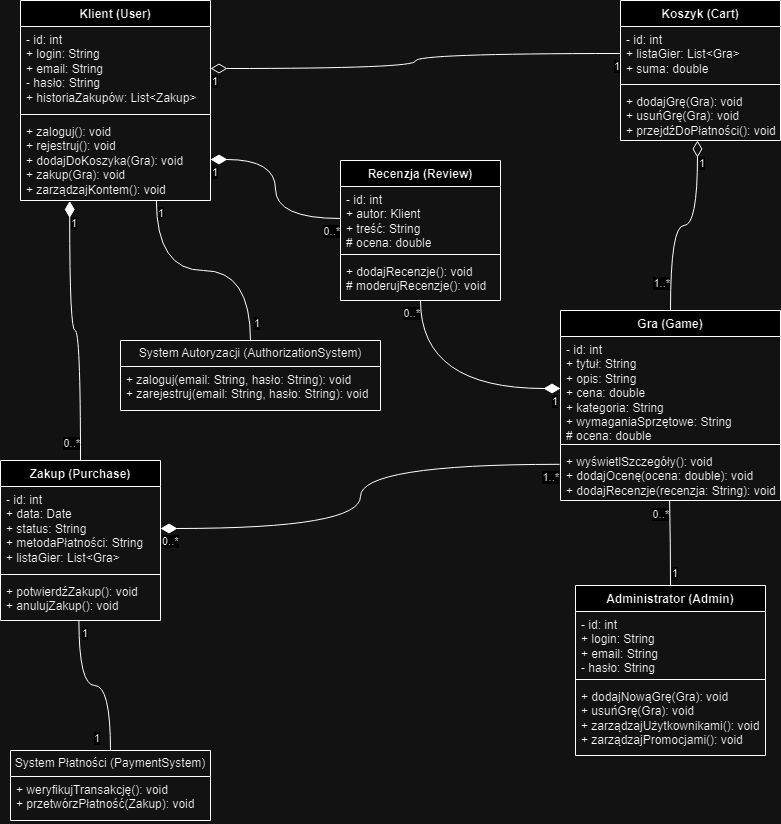

The diagram above was exported from draw.io. Its source (the exported page's mxGraphModel, read from the mxfile embedded in the PNG):
<mxGraphModel dx="1195" dy="622" grid="1" gridSize="10" guides="1" tooltips="1" connect="1" arrows="1" fold="1" page="1" pageScale="1" pageWidth="827" pageHeight="1169" math="0" shadow="0">
  <root>
    <mxCell id="0" />
    <mxCell id="1" parent="0" />
    <mxCell id="YoJQ_YWUcHER8Pc48_af-14" value="Klient (User)" style="swimlane;fontStyle=1;align=center;verticalAlign=top;childLayout=stackLayout;horizontal=1;startSize=26;horizontalStack=0;resizeParent=1;resizeParentMax=0;resizeLast=0;collapsible=1;marginBottom=0;whiteSpace=wrap;html=1;" vertex="1" parent="1">
      <mxGeometry x="30" width="190" height="200" as="geometry" />
    </mxCell>
    <mxCell id="YoJQ_YWUcHER8Pc48_af-15" value="- id: int&lt;div&gt;+ login: String&lt;/div&gt;&lt;div&gt;+ email: String&lt;/div&gt;&lt;div&gt;- hasło: String&lt;/div&gt;&lt;div&gt;+ historiaZakupów: List&amp;lt;Zakup&amp;gt;&lt;/div&gt;" style="text;strokeColor=none;fillColor=none;align=left;verticalAlign=top;spacingLeft=4;spacingRight=4;overflow=hidden;rotatable=0;points=[[0,0.5],[1,0.5]];portConstraint=eastwest;whiteSpace=wrap;html=1;" vertex="1" parent="YoJQ_YWUcHER8Pc48_af-14">
      <mxGeometry y="26" width="190" height="84" as="geometry" />
    </mxCell>
    <mxCell id="YoJQ_YWUcHER8Pc48_af-16" value="" style="line;strokeWidth=1;fillColor=none;align=left;verticalAlign=middle;spacingTop=-1;spacingLeft=3;spacingRight=3;rotatable=0;labelPosition=right;points=[];portConstraint=eastwest;strokeColor=inherit;" vertex="1" parent="YoJQ_YWUcHER8Pc48_af-14">
      <mxGeometry y="110" width="190" height="8" as="geometry" />
    </mxCell>
    <mxCell id="YoJQ_YWUcHER8Pc48_af-17" value="+ zaloguj(): void&lt;div&gt;+ rejestruj(): void&lt;/div&gt;&lt;div&gt;+ dodajDoKoszyka(Gra): void&lt;/div&gt;&lt;div&gt;+ zakup(Gra): void&lt;/div&gt;&lt;div&gt;+ zarządzajKontem(): void&lt;/div&gt;" style="text;strokeColor=none;fillColor=none;align=left;verticalAlign=top;spacingLeft=4;spacingRight=4;overflow=hidden;rotatable=0;points=[[0,0.5],[1,0.5]];portConstraint=eastwest;whiteSpace=wrap;html=1;" vertex="1" parent="YoJQ_YWUcHER8Pc48_af-14">
      <mxGeometry y="118" width="190" height="82" as="geometry" />
    </mxCell>
    <mxCell id="YoJQ_YWUcHER8Pc48_af-18" value="Administrator (Admin)" style="swimlane;fontStyle=1;align=center;verticalAlign=top;childLayout=stackLayout;horizontal=1;startSize=26;horizontalStack=0;resizeParent=1;resizeParentMax=0;resizeLast=0;collapsible=1;marginBottom=0;whiteSpace=wrap;html=1;" vertex="1" parent="1">
      <mxGeometry x="585" y="585" width="190" height="170" as="geometry" />
    </mxCell>
    <mxCell id="YoJQ_YWUcHER8Pc48_af-19" value="- id: int&lt;div&gt;+ login: String&lt;/div&gt;&lt;div&gt;+ email: String&lt;/div&gt;&lt;div&gt;- hasło: String&lt;/div&gt;" style="text;strokeColor=none;fillColor=none;align=left;verticalAlign=top;spacingLeft=4;spacingRight=4;overflow=hidden;rotatable=0;points=[[0,0.5],[1,0.5]];portConstraint=eastwest;whiteSpace=wrap;html=1;" vertex="1" parent="YoJQ_YWUcHER8Pc48_af-18">
      <mxGeometry y="26" width="190" height="64" as="geometry" />
    </mxCell>
    <mxCell id="YoJQ_YWUcHER8Pc48_af-20" value="" style="line;strokeWidth=1;fillColor=none;align=left;verticalAlign=middle;spacingTop=-1;spacingLeft=3;spacingRight=3;rotatable=0;labelPosition=right;points=[];portConstraint=eastwest;strokeColor=inherit;" vertex="1" parent="YoJQ_YWUcHER8Pc48_af-18">
      <mxGeometry y="90" width="190" height="8" as="geometry" />
    </mxCell>
    <mxCell id="YoJQ_YWUcHER8Pc48_af-21" value="+ dodajNowąGrę(Gra): void&lt;div&gt;+ usuńGrę(Gra): void&lt;/div&gt;&lt;div&gt;+ zarządzajUżytkownikami(): void&lt;/div&gt;&lt;div&gt;+ zarządzajPromocjami(): void&lt;/div&gt;" style="text;strokeColor=none;fillColor=none;align=left;verticalAlign=top;spacingLeft=4;spacingRight=4;overflow=hidden;rotatable=0;points=[[0,0.5],[1,0.5]];portConstraint=eastwest;whiteSpace=wrap;html=1;" vertex="1" parent="YoJQ_YWUcHER8Pc48_af-18">
      <mxGeometry y="98" width="190" height="72" as="geometry" />
    </mxCell>
    <mxCell id="YoJQ_YWUcHER8Pc48_af-22" value="Gra (Game)" style="swimlane;fontStyle=1;align=center;verticalAlign=top;childLayout=stackLayout;horizontal=1;startSize=26;horizontalStack=0;resizeParent=1;resizeParentMax=0;resizeLast=0;collapsible=1;marginBottom=0;whiteSpace=wrap;html=1;" vertex="1" parent="1">
      <mxGeometry x="570" y="310" width="220" height="190" as="geometry" />
    </mxCell>
    <mxCell id="YoJQ_YWUcHER8Pc48_af-23" value="- id: int&lt;div&gt;+ tytuł: String&lt;/div&gt;&lt;div&gt;+ opis: String&lt;/div&gt;&lt;div&gt;+ cena: double&lt;/div&gt;&lt;div&gt;+ kategoria: String&lt;/div&gt;&lt;div&gt;+ wymaganiaSprzętowe: String&lt;/div&gt;&lt;div&gt;# ocena: double&lt;/div&gt;" style="text;strokeColor=none;fillColor=none;align=left;verticalAlign=top;spacingLeft=4;spacingRight=4;overflow=hidden;rotatable=0;points=[[0,0.5],[1,0.5]];portConstraint=eastwest;whiteSpace=wrap;html=1;" vertex="1" parent="YoJQ_YWUcHER8Pc48_af-22">
      <mxGeometry y="26" width="220" height="104" as="geometry" />
    </mxCell>
    <mxCell id="YoJQ_YWUcHER8Pc48_af-24" value="" style="line;strokeWidth=1;fillColor=none;align=left;verticalAlign=middle;spacingTop=-1;spacingLeft=3;spacingRight=3;rotatable=0;labelPosition=right;points=[];portConstraint=eastwest;strokeColor=inherit;" vertex="1" parent="YoJQ_YWUcHER8Pc48_af-22">
      <mxGeometry y="130" width="220" height="8" as="geometry" />
    </mxCell>
    <mxCell id="YoJQ_YWUcHER8Pc48_af-25" value="+ wyświetlSzczegóły(): void&lt;div&gt;+ dodajOcenę(ocena: double): void&lt;/div&gt;&lt;div&gt;+ dodajRecenzje(recenzja: String): void&lt;/div&gt;" style="text;strokeColor=none;fillColor=none;align=left;verticalAlign=top;spacingLeft=4;spacingRight=4;overflow=hidden;rotatable=0;points=[[0,0.5],[1,0.5]];portConstraint=eastwest;whiteSpace=wrap;html=1;" vertex="1" parent="YoJQ_YWUcHER8Pc48_af-22">
      <mxGeometry y="138" width="220" height="52" as="geometry" />
    </mxCell>
    <mxCell id="YoJQ_YWUcHER8Pc48_af-26" value="Koszyk (Cart)" style="swimlane;fontStyle=1;align=center;verticalAlign=top;childLayout=stackLayout;horizontal=1;startSize=26;horizontalStack=0;resizeParent=1;resizeParentMax=0;resizeLast=0;collapsible=1;marginBottom=0;whiteSpace=wrap;html=1;" vertex="1" parent="1">
      <mxGeometry x="630" width="160" height="140" as="geometry" />
    </mxCell>
    <mxCell id="YoJQ_YWUcHER8Pc48_af-27" value="- id: int&lt;div&gt;+ listaGier: List&amp;lt;Gra&amp;gt;&lt;/div&gt;&lt;div&gt;+ suma: double&lt;/div&gt;" style="text;strokeColor=none;fillColor=none;align=left;verticalAlign=top;spacingLeft=4;spacingRight=4;overflow=hidden;rotatable=0;points=[[0,0.5],[1,0.5]];portConstraint=eastwest;whiteSpace=wrap;html=1;" vertex="1" parent="YoJQ_YWUcHER8Pc48_af-26">
      <mxGeometry y="26" width="160" height="54" as="geometry" />
    </mxCell>
    <mxCell id="YoJQ_YWUcHER8Pc48_af-28" value="" style="line;strokeWidth=1;fillColor=none;align=left;verticalAlign=middle;spacingTop=-1;spacingLeft=3;spacingRight=3;rotatable=0;labelPosition=right;points=[];portConstraint=eastwest;strokeColor=inherit;" vertex="1" parent="YoJQ_YWUcHER8Pc48_af-26">
      <mxGeometry y="80" width="160" height="8" as="geometry" />
    </mxCell>
    <mxCell id="YoJQ_YWUcHER8Pc48_af-29" value="+ dodajGrę(Gra): void&lt;div&gt;+ usuńGrę(Gra): void&lt;/div&gt;&lt;div&gt;+ przejdźDoPłatności(): void&lt;/div&gt;" style="text;strokeColor=none;fillColor=none;align=left;verticalAlign=top;spacingLeft=4;spacingRight=4;overflow=hidden;rotatable=0;points=[[0,0.5],[1,0.5]];portConstraint=eastwest;whiteSpace=wrap;html=1;" vertex="1" parent="YoJQ_YWUcHER8Pc48_af-26">
      <mxGeometry y="88" width="160" height="52" as="geometry" />
    </mxCell>
    <mxCell id="YoJQ_YWUcHER8Pc48_af-30" value="Zakup (Purchase)" style="swimlane;fontStyle=1;align=center;verticalAlign=top;childLayout=stackLayout;horizontal=1;startSize=26;horizontalStack=0;resizeParent=1;resizeParentMax=0;resizeLast=0;collapsible=1;marginBottom=0;whiteSpace=wrap;html=1;" vertex="1" parent="1">
      <mxGeometry x="10" y="460" width="160" height="160" as="geometry" />
    </mxCell>
    <mxCell id="YoJQ_YWUcHER8Pc48_af-31" value="- id: int&lt;div&gt;+ data: Date&lt;/div&gt;&lt;div&gt;+ status: String&lt;/div&gt;&lt;div&gt;+ metodaPłatności: String&lt;/div&gt;&lt;div&gt;+ listaGier: List&amp;lt;Gra&amp;gt;&lt;/div&gt;" style="text;strokeColor=none;fillColor=none;align=left;verticalAlign=top;spacingLeft=4;spacingRight=4;overflow=hidden;rotatable=0;points=[[0,0.5],[1,0.5]];portConstraint=eastwest;whiteSpace=wrap;html=1;" vertex="1" parent="YoJQ_YWUcHER8Pc48_af-30">
      <mxGeometry y="26" width="160" height="84" as="geometry" />
    </mxCell>
    <mxCell id="YoJQ_YWUcHER8Pc48_af-32" value="" style="line;strokeWidth=1;fillColor=none;align=left;verticalAlign=middle;spacingTop=-1;spacingLeft=3;spacingRight=3;rotatable=0;labelPosition=right;points=[];portConstraint=eastwest;strokeColor=inherit;" vertex="1" parent="YoJQ_YWUcHER8Pc48_af-30">
      <mxGeometry y="110" width="160" height="8" as="geometry" />
    </mxCell>
    <mxCell id="YoJQ_YWUcHER8Pc48_af-33" value="+ potwierdźZakup(): void&lt;div&gt;+ anulujZakup(): void&lt;/div&gt;" style="text;strokeColor=none;fillColor=none;align=left;verticalAlign=top;spacingLeft=4;spacingRight=4;overflow=hidden;rotatable=0;points=[[0,0.5],[1,0.5]];portConstraint=eastwest;whiteSpace=wrap;html=1;" vertex="1" parent="YoJQ_YWUcHER8Pc48_af-30">
      <mxGeometry y="118" width="160" height="42" as="geometry" />
    </mxCell>
    <mxCell id="YoJQ_YWUcHER8Pc48_af-38" value="System Płatności (PaymentSystem)" style="swimlane;fontStyle=0;childLayout=stackLayout;horizontal=1;startSize=26;fillColor=none;horizontalStack=0;resizeParent=1;resizeParentMax=0;resizeLast=0;collapsible=1;marginBottom=0;whiteSpace=wrap;html=1;" vertex="1" parent="1">
      <mxGeometry x="20" y="750" width="200" height="70" as="geometry" />
    </mxCell>
    <mxCell id="YoJQ_YWUcHER8Pc48_af-39" value="+ weryfikujTransakcję(): void&lt;div&gt;+ przetwórzPłatność(Zakup): void&lt;/div&gt;" style="text;strokeColor=none;fillColor=none;align=left;verticalAlign=top;spacingLeft=4;spacingRight=4;overflow=hidden;rotatable=0;points=[[0,0.5],[1,0.5]];portConstraint=eastwest;whiteSpace=wrap;html=1;" vertex="1" parent="YoJQ_YWUcHER8Pc48_af-38">
      <mxGeometry y="26" width="200" height="44" as="geometry" />
    </mxCell>
    <mxCell id="YoJQ_YWUcHER8Pc48_af-42" value="System Autoryzacji (AuthorizationSystem)" style="swimlane;fontStyle=0;childLayout=stackLayout;horizontal=1;startSize=26;fillColor=none;horizontalStack=0;resizeParent=1;resizeParentMax=0;resizeLast=0;collapsible=1;marginBottom=0;whiteSpace=wrap;html=1;" vertex="1" parent="1">
      <mxGeometry x="130" y="340" width="260" height="70" as="geometry" />
    </mxCell>
    <mxCell id="YoJQ_YWUcHER8Pc48_af-43" value="+ zaloguj(email: String, hasło: String): void&lt;div&gt;+ zarejestruj(email: String, hasło: String): void&lt;/div&gt;" style="text;strokeColor=none;fillColor=none;align=left;verticalAlign=top;spacingLeft=4;spacingRight=4;overflow=hidden;rotatable=0;points=[[0,0.5],[1,0.5]];portConstraint=eastwest;whiteSpace=wrap;html=1;" vertex="1" parent="YoJQ_YWUcHER8Pc48_af-42">
      <mxGeometry y="26" width="260" height="44" as="geometry" />
    </mxCell>
    <mxCell id="YoJQ_YWUcHER8Pc48_af-46" value="Recenzja (Review)" style="swimlane;fontStyle=1;align=center;verticalAlign=top;childLayout=stackLayout;horizontal=1;startSize=26;horizontalStack=0;resizeParent=1;resizeParentMax=0;resizeLast=0;collapsible=1;marginBottom=0;whiteSpace=wrap;html=1;" vertex="1" parent="1">
      <mxGeometry x="350" y="160" width="160" height="140" as="geometry" />
    </mxCell>
    <mxCell id="YoJQ_YWUcHER8Pc48_af-47" value="- id: int&lt;div&gt;+ autor: Klient&lt;/div&gt;&lt;div&gt;+ treść: String&lt;/div&gt;&lt;div&gt;# ocena: double&lt;/div&gt;" style="text;strokeColor=none;fillColor=none;align=left;verticalAlign=top;spacingLeft=4;spacingRight=4;overflow=hidden;rotatable=0;points=[[0,0.5],[1,0.5]];portConstraint=eastwest;whiteSpace=wrap;html=1;" vertex="1" parent="YoJQ_YWUcHER8Pc48_af-46">
      <mxGeometry y="26" width="160" height="64" as="geometry" />
    </mxCell>
    <mxCell id="YoJQ_YWUcHER8Pc48_af-48" value="" style="line;strokeWidth=1;fillColor=none;align=left;verticalAlign=middle;spacingTop=-1;spacingLeft=3;spacingRight=3;rotatable=0;labelPosition=right;points=[];portConstraint=eastwest;strokeColor=inherit;" vertex="1" parent="YoJQ_YWUcHER8Pc48_af-46">
      <mxGeometry y="90" width="160" height="8" as="geometry" />
    </mxCell>
    <mxCell id="YoJQ_YWUcHER8Pc48_af-49" value="+ dodajRecenzje(): void&lt;div&gt;# moderujRecenzje(): void&lt;/div&gt;" style="text;strokeColor=none;fillColor=none;align=left;verticalAlign=top;spacingLeft=4;spacingRight=4;overflow=hidden;rotatable=0;points=[[0,0.5],[1,0.5]];portConstraint=eastwest;whiteSpace=wrap;html=1;" vertex="1" parent="YoJQ_YWUcHER8Pc48_af-46">
      <mxGeometry y="98" width="160" height="42" as="geometry" />
    </mxCell>
    <mxCell id="YoJQ_YWUcHER8Pc48_af-73" value="" style="endArrow=none;html=1;endSize=12;startArrow=diamondThin;startSize=14;startFill=0;edgeStyle=orthogonalEdgeStyle;rounded=0;exitX=1;exitY=0.5;exitDx=0;exitDy=0;entryX=0;entryY=0.5;entryDx=0;entryDy=0;curved=1;endFill=0;" edge="1" parent="1" source="YoJQ_YWUcHER8Pc48_af-15" target="YoJQ_YWUcHER8Pc48_af-27">
      <mxGeometry relative="1" as="geometry">
        <mxPoint x="360" y="390" as="sourcePoint" />
        <mxPoint x="520" y="390" as="targetPoint" />
      </mxGeometry>
    </mxCell>
    <mxCell id="YoJQ_YWUcHER8Pc48_af-74" value="1" style="edgeLabel;resizable=0;html=1;align=left;verticalAlign=top;" connectable="0" vertex="1" parent="YoJQ_YWUcHER8Pc48_af-73">
      <mxGeometry x="-1" relative="1" as="geometry" />
    </mxCell>
    <mxCell id="YoJQ_YWUcHER8Pc48_af-75" value="1" style="edgeLabel;resizable=0;html=1;align=right;verticalAlign=top;" connectable="0" vertex="1" parent="YoJQ_YWUcHER8Pc48_af-73">
      <mxGeometry x="1" relative="1" as="geometry" />
    </mxCell>
    <mxCell id="YoJQ_YWUcHER8Pc48_af-76" value="" style="endArrow=none;html=1;endSize=12;startArrow=diamondThin;startSize=14;startFill=0;edgeStyle=orthogonalEdgeStyle;rounded=0;exitX=0.481;exitY=1;exitDx=0;exitDy=0;exitPerimeter=0;entryX=0.5;entryY=0;entryDx=0;entryDy=0;curved=1;endFill=0;" edge="1" parent="1" source="YoJQ_YWUcHER8Pc48_af-29" target="YoJQ_YWUcHER8Pc48_af-22">
      <mxGeometry relative="1" as="geometry">
        <mxPoint x="370" y="300" as="sourcePoint" />
        <mxPoint x="530" y="300" as="targetPoint" />
      </mxGeometry>
    </mxCell>
    <mxCell id="YoJQ_YWUcHER8Pc48_af-77" value="1" style="edgeLabel;resizable=0;html=1;align=left;verticalAlign=top;" connectable="0" vertex="1" parent="YoJQ_YWUcHER8Pc48_af-76">
      <mxGeometry x="-1" relative="1" as="geometry">
        <mxPoint y="10" as="offset" />
      </mxGeometry>
    </mxCell>
    <mxCell id="YoJQ_YWUcHER8Pc48_af-78" value="1..*" style="edgeLabel;resizable=0;html=1;align=right;verticalAlign=top;" connectable="0" vertex="1" parent="YoJQ_YWUcHER8Pc48_af-76">
      <mxGeometry x="1" relative="1" as="geometry">
        <mxPoint y="-40" as="offset" />
      </mxGeometry>
    </mxCell>
    <mxCell id="YoJQ_YWUcHER8Pc48_af-79" value="" style="endArrow=none;html=1;endSize=12;startArrow=diamondThin;startSize=14;startFill=1;edgeStyle=orthogonalEdgeStyle;rounded=0;exitX=1;exitY=0.5;exitDx=0;exitDy=0;entryX=-0.004;entryY=0.304;entryDx=0;entryDy=0;curved=1;endFill=0;entryPerimeter=0;" edge="1" parent="1" source="YoJQ_YWUcHER8Pc48_af-31" target="YoJQ_YWUcHER8Pc48_af-25">
      <mxGeometry relative="1" as="geometry">
        <mxPoint x="390" y="360" as="sourcePoint" />
        <mxPoint x="550" y="360" as="targetPoint" />
      </mxGeometry>
    </mxCell>
    <mxCell id="YoJQ_YWUcHER8Pc48_af-80" value="0..*" style="edgeLabel;resizable=0;html=1;align=left;verticalAlign=top;" connectable="0" vertex="1" parent="YoJQ_YWUcHER8Pc48_af-79">
      <mxGeometry x="-1" relative="1" as="geometry" />
    </mxCell>
    <mxCell id="YoJQ_YWUcHER8Pc48_af-81" value="1..*" style="edgeLabel;resizable=0;html=1;align=right;verticalAlign=top;" connectable="0" vertex="1" parent="YoJQ_YWUcHER8Pc48_af-79">
      <mxGeometry x="1" relative="1" as="geometry" />
    </mxCell>
    <mxCell id="YoJQ_YWUcHER8Pc48_af-82" value="" style="endArrow=none;html=1;endSize=12;startArrow=diamondThin;startSize=14;startFill=1;edgeStyle=orthogonalEdgeStyle;rounded=0;exitX=0.259;exitY=1.006;exitDx=0;exitDy=0;exitPerimeter=0;entryX=0.5;entryY=0;entryDx=0;entryDy=0;curved=1;endFill=0;" edge="1" parent="1" source="YoJQ_YWUcHER8Pc48_af-17" target="YoJQ_YWUcHER8Pc48_af-30">
      <mxGeometry relative="1" as="geometry">
        <mxPoint x="390" y="300" as="sourcePoint" />
        <mxPoint x="550" y="300" as="targetPoint" />
      </mxGeometry>
    </mxCell>
    <mxCell id="YoJQ_YWUcHER8Pc48_af-83" value="1" style="edgeLabel;resizable=0;html=1;align=left;verticalAlign=top;" connectable="0" vertex="1" parent="YoJQ_YWUcHER8Pc48_af-82">
      <mxGeometry x="-1" relative="1" as="geometry">
        <mxPoint y="10" as="offset" />
      </mxGeometry>
    </mxCell>
    <mxCell id="YoJQ_YWUcHER8Pc48_af-84" value="0..*" style="edgeLabel;resizable=0;html=1;align=right;verticalAlign=top;" connectable="0" vertex="1" parent="YoJQ_YWUcHER8Pc48_af-82">
      <mxGeometry x="1" relative="1" as="geometry">
        <mxPoint y="-30" as="offset" />
      </mxGeometry>
    </mxCell>
    <mxCell id="YoJQ_YWUcHER8Pc48_af-86" value="" style="endArrow=none;html=1;endSize=12;startArrow=none;startSize=14;startFill=0;edgeStyle=orthogonalEdgeStyle;rounded=0;entryX=0.5;entryY=0;entryDx=0;entryDy=0;curved=1;exitX=0.49;exitY=0.992;exitDx=0;exitDy=0;exitPerimeter=0;endFill=0;" edge="1" parent="1" source="YoJQ_YWUcHER8Pc48_af-33" target="YoJQ_YWUcHER8Pc48_af-38">
      <mxGeometry relative="1" as="geometry">
        <mxPoint x="70" y="490" as="sourcePoint" />
        <mxPoint x="550" y="450" as="targetPoint" />
      </mxGeometry>
    </mxCell>
    <mxCell id="YoJQ_YWUcHER8Pc48_af-87" value="1" style="edgeLabel;resizable=0;html=1;align=left;verticalAlign=top;" connectable="0" vertex="1" parent="YoJQ_YWUcHER8Pc48_af-86">
      <mxGeometry x="-1" relative="1" as="geometry">
        <mxPoint x="2" as="offset" />
      </mxGeometry>
    </mxCell>
    <mxCell id="YoJQ_YWUcHER8Pc48_af-88" value="1" style="edgeLabel;resizable=0;html=1;align=right;verticalAlign=top;" connectable="0" vertex="1" parent="YoJQ_YWUcHER8Pc48_af-86">
      <mxGeometry x="1" relative="1" as="geometry">
        <mxPoint x="-10" y="-25" as="offset" />
      </mxGeometry>
    </mxCell>
    <mxCell id="YoJQ_YWUcHER8Pc48_af-89" value="" style="endArrow=none;html=1;endSize=12;startArrow=diamondThin;startSize=14;startFill=1;edgeStyle=orthogonalEdgeStyle;rounded=0;exitX=1;exitY=0.5;exitDx=0;exitDy=0;entryX=0;entryY=0.5;entryDx=0;entryDy=0;curved=1;endFill=0;" edge="1" parent="1" source="YoJQ_YWUcHER8Pc48_af-17" target="YoJQ_YWUcHER8Pc48_af-47">
      <mxGeometry relative="1" as="geometry">
        <mxPoint x="300" y="440" as="sourcePoint" />
        <mxPoint x="460" y="440" as="targetPoint" />
      </mxGeometry>
    </mxCell>
    <mxCell id="YoJQ_YWUcHER8Pc48_af-90" value="1" style="edgeLabel;resizable=0;html=1;align=left;verticalAlign=top;" connectable="0" vertex="1" parent="YoJQ_YWUcHER8Pc48_af-89">
      <mxGeometry x="-1" relative="1" as="geometry" />
    </mxCell>
    <mxCell id="YoJQ_YWUcHER8Pc48_af-91" value="0..*" style="edgeLabel;resizable=0;html=1;align=right;verticalAlign=top;" connectable="0" vertex="1" parent="YoJQ_YWUcHER8Pc48_af-89">
      <mxGeometry x="1" relative="1" as="geometry" />
    </mxCell>
    <mxCell id="YoJQ_YWUcHER8Pc48_af-92" value="" style="endArrow=none;html=1;endSize=12;startArrow=diamondThin;startSize=14;startFill=1;edgeStyle=orthogonalEdgeStyle;rounded=0;exitX=0;exitY=0.5;exitDx=0;exitDy=0;entryX=0.5;entryY=1;entryDx=0;entryDy=0;entryPerimeter=0;curved=1;endFill=0;" edge="1" parent="1" source="YoJQ_YWUcHER8Pc48_af-23" target="YoJQ_YWUcHER8Pc48_af-49">
      <mxGeometry relative="1" as="geometry">
        <mxPoint x="230" y="260" as="sourcePoint" />
        <mxPoint x="390" y="260" as="targetPoint" />
      </mxGeometry>
    </mxCell>
    <mxCell id="YoJQ_YWUcHER8Pc48_af-93" value="1" style="edgeLabel;resizable=0;html=1;align=left;verticalAlign=top;" connectable="0" vertex="1" parent="YoJQ_YWUcHER8Pc48_af-92">
      <mxGeometry x="-1" relative="1" as="geometry">
        <mxPoint x="-10" as="offset" />
      </mxGeometry>
    </mxCell>
    <mxCell id="YoJQ_YWUcHER8Pc48_af-94" value="0..*" style="edgeLabel;resizable=0;html=1;align=right;verticalAlign=top;" connectable="0" vertex="1" parent="YoJQ_YWUcHER8Pc48_af-92">
      <mxGeometry x="1" relative="1" as="geometry" />
    </mxCell>
    <mxCell id="YoJQ_YWUcHER8Pc48_af-95" value="" style="endArrow=none;html=1;endSize=12;startArrow=none;startSize=14;startFill=0;edgeStyle=orthogonalEdgeStyle;rounded=0;exitX=0.5;exitY=0;exitDx=0;exitDy=0;entryX=0.496;entryY=1.01;entryDx=0;entryDy=0;entryPerimeter=0;curved=1;endFill=0;" edge="1" parent="1" source="YoJQ_YWUcHER8Pc48_af-18" target="YoJQ_YWUcHER8Pc48_af-25">
      <mxGeometry relative="1" as="geometry">
        <mxPoint x="260" y="440" as="sourcePoint" />
        <mxPoint x="700" y="520" as="targetPoint" />
      </mxGeometry>
    </mxCell>
    <mxCell id="YoJQ_YWUcHER8Pc48_af-96" value="1" style="edgeLabel;resizable=0;html=1;align=left;verticalAlign=top;" connectable="0" vertex="1" parent="YoJQ_YWUcHER8Pc48_af-95">
      <mxGeometry x="-1" relative="1" as="geometry">
        <mxPoint y="-25" as="offset" />
      </mxGeometry>
    </mxCell>
    <mxCell id="YoJQ_YWUcHER8Pc48_af-97" value="0..*" style="edgeLabel;resizable=0;html=1;align=right;verticalAlign=top;" connectable="0" vertex="1" parent="YoJQ_YWUcHER8Pc48_af-95">
      <mxGeometry x="1" relative="1" as="geometry" />
    </mxCell>
    <mxCell id="YoJQ_YWUcHER8Pc48_af-99" value="" style="endArrow=none;html=1;endSize=12;startArrow=none;startSize=14;startFill=0;edgeStyle=orthogonalEdgeStyle;rounded=0;exitX=0.715;exitY=0.996;exitDx=0;exitDy=0;exitPerimeter=0;entryX=0.5;entryY=0;entryDx=0;entryDy=0;curved=1;endFill=0;" edge="1" parent="1" source="YoJQ_YWUcHER8Pc48_af-17" target="YoJQ_YWUcHER8Pc48_af-42">
      <mxGeometry relative="1" as="geometry">
        <mxPoint x="320" y="330" as="sourcePoint" />
        <mxPoint x="480" y="330" as="targetPoint" />
      </mxGeometry>
    </mxCell>
    <mxCell id="YoJQ_YWUcHER8Pc48_af-100" value="1" style="edgeLabel;resizable=0;html=1;align=left;verticalAlign=top;" connectable="0" vertex="1" parent="YoJQ_YWUcHER8Pc48_af-99">
      <mxGeometry x="-1" relative="1" as="geometry" />
    </mxCell>
    <mxCell id="YoJQ_YWUcHER8Pc48_af-101" value="1" style="edgeLabel;resizable=0;html=1;align=right;verticalAlign=top;" connectable="0" vertex="1" parent="YoJQ_YWUcHER8Pc48_af-99">
      <mxGeometry x="1" relative="1" as="geometry">
        <mxPoint x="10" y="-30" as="offset" />
      </mxGeometry>
    </mxCell>
  </root>
</mxGraphModel>